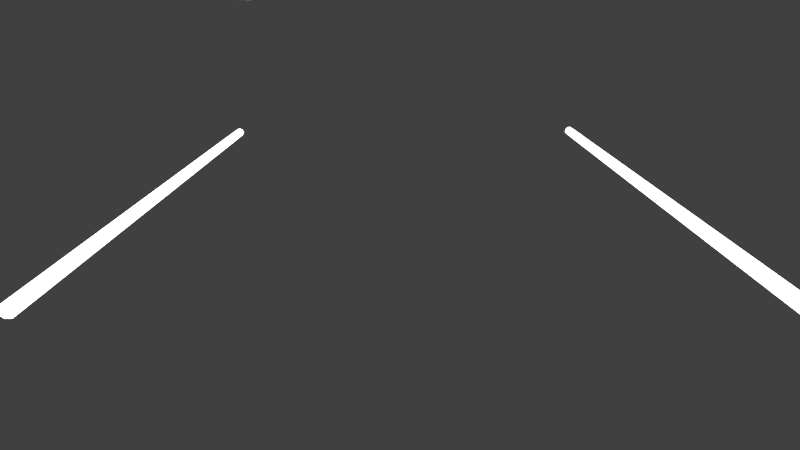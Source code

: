 # Source: ss-Cockpit-shot1.blend  (saved by Blender 2.73.0; exported with 4.5.12 LTS)
import bpy
from mathutils import Matrix  # noqa: F401  (used for matrix-valued properties, if any)

bpy.ops.wm.read_factory_settings(use_empty=True)
scene = bpy.context.scene
scene.name = 'Scene'

# ---- collections
col_collection_1 = bpy.data.collections.new('Collection 1'); scene.collection.children.link(col_collection_1)
col_ueeimodell = bpy.data.collections.new('ueeimodell')  # instanced only; not linked into the scene
col_ei_mm = bpy.data.collections.new('Ü EI MM')  # instanced only; not linked into the scene
col_cockpit = bpy.data.collections.new('Cockpit')  # instanced only; not linked into the scene

# ---- materials (node trees are filled in below, after node groups)
mat_material_009 = bpy.data.materials.new('Material.009')
mat_material_009.alpha_threshold = 0.0
mat_material_009.roughness = 0.5
mat_material_008 = bpy.data.materials.new('Material.008')
mat_material_008.alpha_threshold = 0.0
mat_material_008.roughness = 0.5

# ---- material node trees
mat_material_009.use_nodes = True; mat_material_009.node_tree.nodes.clear()
_N = mat_material_009.node_tree.nodes; _L = mat_material_009.node_tree.links
n0 = _N.new('ShaderNodeOutputMaterial'); n0.name = 'Material Output'; n0.location = (300, 300)
n1 = _N.new('ShaderNodeEmission'); n1.name = 'Emission'; n1.location = (110, 300)
n1.inputs[0].default_value = (0.8, 0.8, 0.8, 1.0)
n1.inputs[1].default_value = 2.7
_L.new(n1.outputs[0], n0.inputs[0])
n0.is_active_output = True
mat_material_008.use_nodes = True; mat_material_008.node_tree.nodes.clear()
_N = mat_material_008.node_tree.nodes; _L = mat_material_008.node_tree.links
n0 = _N.new('ShaderNodeOutputMaterial'); n0.name = 'Material Output'; n0.location = (300, 300)
n1 = _N.new('ShaderNodeEmission'); n1.name = 'Emission'; n1.location = (110, 300)
n1.inputs[0].default_value = (0.8, 0.8, 0.8, 1.0)
n1.inputs[1].default_value = 3.6
_L.new(n1.outputs[0], n0.inputs[0])
n0.is_active_output = True

# ---- world
world_world = bpy.data.worlds.new('World'); scene.world = world_world
world_world.color = (0.05088, 0.05088, 0.05088)
world_world.use_sun_shadow = False
world_world.sun_shadow_jitter_overblur = 0.0
world_world.cycles.sampling_method = 'MANUAL'
world_world.cycles.sample_map_resolution = 256

# ---- cameras
cam_camera = bpy.data.cameras.new('Camera')
cam_camera.clip_end = 100.0
cam_camera.lens = 15.64
cam_camera.sensor_width = 32.0
cam_camera.sensor_height = 18.0
cam_camera.display_size = 2.0
cam_camera.dof.focus_distance = 0.0

# ---- meshes
me_plane_009 = bpy.data.meshes.new('Plane.009')
me_plane_009.from_pydata([(-6.315, 1.892, -1.368), (-4.315, 1.892, -1.368), (-6.315, 3.892, -1.368), (-4.315, 3.892, -1.368), (-6.315, -1.0, -1.368), (-4.315, -1.0, -1.368), (-6.315, 1.0, -1.368), (-4.315, 1.0, -1.368), (-1.561, 1.892, -2.181), (0.1901, 1.892, -3.147), (-1.561, 3.892, -2.181), (0.1901, 3.892, -3.147), (-1.561, -1.0, -2.181), (0.1901, -1.0, -3.147), (-1.561, 1.0, -2.181), (0.1901, 1.0, -3.147)], [], [(0, 1, 3, 2), (4, 5, 7, 6), (8, 9, 11, 10), (12, 13, 15, 14)])
me_plane_009.materials.append(mat_material_009)
me_plane_009.use_remesh_preserve_volume = False
me_plane_009.use_remesh_preserve_attributes = False
me_plane_009.use_mirror_vertex_groups = False
me_plane_009.update()
me_cylinder_001 = bpy.data.meshes.new('Cylinder.001')
me_cylinder_001.from_pydata([(87.32, 1.0, -1.0), (87.32, 1.0, 1.0), (88.1, 0.6235, -1.0), (88.1, 0.6235, 1.0), (88.3, -0.2225, -1.0), (88.3, -0.2225, 1.0), (87.76, -0.901, -1.0), (87.76, -0.901, 1.0), (86.89, -0.901, -1.0), (86.89, -0.901, 1.0), (86.35, -0.2225, -1.0), (86.35, -0.2225, 1.0), (86.54, 0.6235, -1.0), (86.54, 0.6235, 1.0), (0.0, 1.0, -1.0), (0.0, 1.0, 1.0), (0.7818, 0.6235, -1.0), (0.7818, 0.6235, 1.0), (0.9749, -0.2225, -1.0), (0.9749, -0.2225, 1.0), (0.4339, -0.901, -1.0), (0.4339, -0.901, 1.0), (-0.4339, -0.901, -1.0), (-0.4339, -0.901, 1.0), (-0.9749, -0.2225, -1.0), (-0.9749, -0.2225, 1.0), (-0.7818, 0.6235, -1.0), (-0.7818, 0.6235, 1.0)], [], [(0, 1, 3, 2), (2, 3, 5, 4), (4, 5, 7, 6), (6, 7, 9, 8), (8, 9, 11, 10), (3, 1, 13, 11, 9, 7, 5), (12, 13, 1, 0), (10, 11, 13, 12), (0, 2, 4, 6, 8, 10, 12), (14, 15, 17, 16), (16, 17, 19, 18), (18, 19, 21, 20), (20, 21, 23, 22), (22, 23, 25, 24), (17, 15, 27, 25, 23, 21, 19), (26, 27, 15, 14), (24, 25, 27, 26), (14, 16, 18, 20, 22, 24, 26)])
me_cylinder_001.materials.append(mat_material_008)
me_cylinder_001.use_remesh_preserve_volume = False
me_cylinder_001.use_remesh_preserve_attributes = False
me_cylinder_001.use_mirror_vertex_groups = False
me_cylinder_001.update()

# ---- objects
ob_camera = bpy.data.objects.new('Camera', cam_camera)
ob_ueeimodell = bpy.data.objects.new('ueeimodell', None)
ob_ei_mm = bpy.data.objects.new('Ü EI MM', None)
ob_cockpit = bpy.data.objects.new('Cockpit', None)
ob_deckenlicht = bpy.data.objects.new('Deckenlicht', me_plane_009)
ob_seitenlicht = bpy.data.objects.new('Seitenlicht', me_cylinder_001)

# ---- transforms, parenting, visibility, modifiers, constraints
ob_camera.location = (0.02156, 2.393, 6.882)
ob_camera.rotation_euler = (1.063, 0.006675, -3.135)
ob_camera.scale = (1.0, 1.0, 1.0)
ob_camera.lineart.crease_threshold = 0.0
ob_ueeimodell.location = (2.312, -3.386, -0.03942)
ob_ueeimodell.rotation_euler = (0.0, -0.0, 1.571)
ob_ueeimodell.scale = (0.6664, 0.6664, 0.6664)
ob_ueeimodell.empty_image_offset = (0.0, 0.0)
ob_ueeimodell.show_instancer_for_render = False
ob_ueeimodell.instance_type = 'COLLECTION'
ob_ueeimodell.lineart.crease_threshold = 0.0
ob_ei_mm.location = (-1.718, -3.579, 0.0)
ob_ei_mm.rotation_euler = (0.0, -0.0, -1.658)
ob_ei_mm.scale = (0.7779, 0.7779, 0.7779)
ob_ei_mm.empty_image_offset = (0.0, 0.0)
ob_ei_mm.show_instancer_for_render = False
ob_ei_mm.instance_type = 'COLLECTION'
ob_ei_mm.lineart.crease_threshold = 0.0
ob_cockpit.location = (0.0, 0.0, 0.0)
ob_cockpit.empty_image_offset = (0.0, 0.0)
ob_cockpit.show_instancer_for_render = False
ob_cockpit.instance_type = 'COLLECTION'
ob_cockpit.lineart.crease_threshold = 0.0
ob_deckenlicht.location = (2.619, -6.775, 10.06)
ob_deckenlicht.rotation_euler = (1.48e-08, -0.2519, -5.669e-08)
ob_deckenlicht.scale = (1.0, 1.349, 1.0)
ob_deckenlicht.lineart.crease_threshold = 0.0
ob_seitenlicht.location = (-4.329, -4.323, 4.026)
ob_seitenlicht.rotation_euler = (1.571, -0.0, 0.0)
ob_seitenlicht.scale = (0.0993, 0.0993, -3.509)
ob_seitenlicht.lineart.crease_threshold = 0.0
ob_ueeimodell.instance_collection = col_ueeimodell
ob_ei_mm.instance_collection = col_ei_mm
ob_cockpit.instance_collection = col_cockpit

# ---- collection membership
col_collection_1.objects.link(ob_camera)
col_collection_1.objects.link(ob_ueeimodell)
col_collection_1.objects.link(ob_ei_mm)
col_collection_1.objects.link(ob_cockpit)
col_collection_1.objects.link(ob_deckenlicht)
col_collection_1.objects.link(ob_seitenlicht)

# ---- scene / render settings (as saved in the file)
scene.camera = ob_camera
scene.frame_start = 1; scene.frame_end = 250; scene.frame_set(148)
scene.render.engine = 'CYCLES'
scene.render.fps = 30
scene.render.dither_intensity = 0.0
scene.render.use_border = True
scene.cycles.use_denoising = False
scene.cycles.samples = 200
scene.cycles.sampling_pattern = 'TABULATED_SOBOL'
scene.cycles.light_sampling_threshold = 0.0
scene.cycles.use_adaptive_sampling = False
scene.cycles.use_light_tree = False
scene.cycles.blur_glossy = 0.0
scene.cycles.max_bounces = 4
scene.cycles.pixel_filter_type = 'GAUSSIAN'
scene.cycles.sample_clamp_indirect = 0.0
scene.view_settings.view_transform = 'Standard'
bpy.context.view_layer.update()
